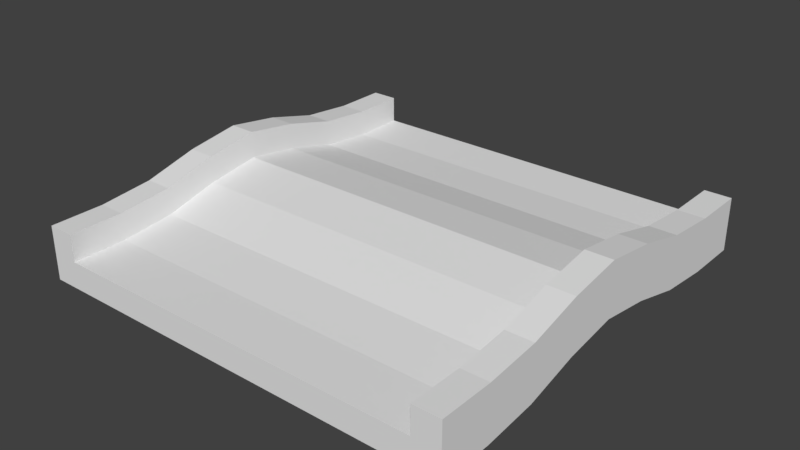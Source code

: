 # Source: ParkO1.blend  (saved by Blender 2.79.0; exported with 4.5.12 LTS)
import bpy
from mathutils import Matrix  # noqa: F401  (used for matrix-valued properties, if any)

bpy.ops.wm.read_factory_settings(use_empty=True)
scene = bpy.context.scene
scene.name = 'Scene'

# ---- collections
col_collection_1 = bpy.data.collections.new('Collection 1'); scene.collection.children.link(col_collection_1)

# ---- world
world_world = bpy.data.worlds.new('World'); scene.world = world_world
world_world.color = (0.05088, 0.05088, 0.05088)
world_world.use_sun_shadow = False
world_world.sun_shadow_jitter_overblur = 0.0
world_world.cycles.sampling_method = 'MANUAL'

# ---- meshes
me_plane = bpy.data.meshes.new('Plane')
me_plane.from_pydata([(8.0, 8.0, 0.0), (8.0, -8.0, 1.0), (-8.0, 8.0, 1.0), (-8.0, -8.0, 1.0), (8.0, -8.0, 0.0), (7.0, -8.0, 0.0), (8.0, 8.0, 2.0), (7.0, -8.0, 2.0), (-8.0, 8.0, 0.0), (-8.0, -8.0, 0.0), (-7.0, 8.0, 0.0), (8.0, 8.0, 1.0), (-7.0, 8.0, 1.0), (7.0, 8.0, 0.0), (-7.0, -8.0, 0.0), (-7.0, -8.0, 1.0), (-7.0, 8.0, 2.0), (-8.0, 8.0, 2.0), (-8.0, -8.0, 2.0), (-7.0, -8.0, 2.0), (8.0, -8.0, 2.0), (7.0, 8.0, 2.0), (7.0, -8.0, 1.0), (7.0, 8.0, 1.0), (8.0, -6.0, 0.0), (8.0, -4.0, 0.192), (8.0, -2.0, 0.7049), (8.0, 0.0, 1.0), (8.0, 2.0, 0.7049), (8.0, 4.0, 0.192), (8.0, 6.0, 0.0), (-8.0, 6.0, 1.0), (-8.0, 4.0, 1.192), (-8.0, 2.0, 1.705), (-8.0, 0.0, 2.0), (-8.0, -2.0, 1.705), (-8.0, -4.0, 1.192), (-8.0, -6.0, 1.0), (-8.0, 6.0, 0.0), (-8.0, 4.0, 0.192), (-8.0, 2.0, 0.7049), (-8.0, 0.0, 1.0), (-8.0, -2.0, 0.7049), (-8.0, -4.0, 0.192), (-8.0, -6.0, 0.0), (7.0, 6.0, 0.0), (7.0, 4.0, 0.192), (7.0, 2.0, 0.7049), (7.0, 0.0, 1.0), (7.0, -2.0, 0.7049), (7.0, -4.0, 0.192), (7.0, -6.0, 0.0), (-7.0, 6.0, 0.0), (-7.0, 4.0, 0.192), (-7.0, 2.0, 0.7049), (-7.0, 0.0, 1.0), (-7.0, -2.0, 0.7049), (-7.0, -4.0, 0.192), (-7.0, -6.0, 0.0), (-7.0, -6.0, 1.0), (-7.0, -4.0, 1.192), (-7.0, -2.0, 1.705), (-7.0, 0.0, 2.0), (-7.0, 2.0, 1.705), (-7.0, 4.0, 1.192), (-7.0, 6.0, 1.0), (-8.0, 6.0, 2.0), (-8.0, 4.0, 2.192), (-8.0, 2.0, 2.705), (-8.0, 0.0, 3.0), (-8.0, -2.0, 2.705), (-8.0, -4.0, 2.192), (-8.0, -6.0, 2.0), (-7.0, -6.0, 2.0), (-7.0, -4.0, 2.192), (-7.0, -2.0, 2.705), (-7.0, 0.0, 3.0), (-7.0, 2.0, 2.705), (-7.0, 4.0, 2.192), (-7.0, 6.0, 2.0), (7.0, -6.0, 1.0), (7.0, -4.0, 1.192), (7.0, -2.0, 1.705), (7.0, 0.0, 2.0), (7.0, 2.0, 1.705), (7.0, 4.0, 1.192), (7.0, 6.0, 1.0), (8.0, -6.0, 1.0), (8.0, -4.0, 1.192), (8.0, -2.0, 1.705), (8.0, 0.0, 2.0), (8.0, 2.0, 1.705), (8.0, 4.0, 1.192), (8.0, 6.0, 1.0), (8.0, -6.0, 2.0), (8.0, -4.0, 2.192), (8.0, -2.0, 2.705), (8.0, 0.0, 3.0), (8.0, 2.0, 2.705), (8.0, 4.0, 2.192), (8.0, 6.0, 2.0), (7.0, -6.0, 2.0), (7.0, -4.0, 2.192), (7.0, -2.0, 2.705), (7.0, 0.0, 3.0), (7.0, 2.0, 2.705), (7.0, 4.0, 2.192), (7.0, 6.0, 2.0)], [], [(45, 13, 0, 30), (93, 11, 6, 100), (30, 0, 11, 93), (44, 9, 3, 37), (10, 8, 2, 12), (5, 4, 1, 22), (14, 5, 22, 15), (0, 13, 23, 11), (52, 10, 13, 45), (12, 2, 17, 16), (9, 14, 15, 3), (3, 15, 19, 18), (37, 3, 18, 72), (107, 100, 6, 21), (11, 23, 21, 6), (22, 1, 20, 7), (80, 22, 7, 101), (65, 86, 23, 12), (38, 8, 10, 52), (13, 10, 12, 23), (66, 79, 16, 17), (65, 12, 16, 79), (15, 59, 73, 19), (59, 60, 74, 73), (60, 61, 75, 74), (61, 62, 76, 75), (62, 63, 77, 76), (63, 64, 78, 77), (64, 65, 79, 78), (18, 19, 73, 72), (72, 73, 74, 71), (71, 74, 75, 70), (70, 75, 76, 69), (69, 76, 77, 68), (68, 77, 78, 67), (67, 78, 79, 66), (9, 44, 58, 14), (44, 43, 57, 58), (43, 42, 56, 57), (42, 41, 55, 56), (41, 40, 54, 55), (40, 39, 53, 54), (39, 38, 52, 53), (15, 22, 80, 59), (59, 80, 81, 60), (60, 81, 82, 61), (61, 82, 83, 62), (62, 83, 84, 63), (63, 84, 85, 64), (64, 85, 86, 65), (23, 86, 107, 21), (86, 85, 106, 107), (85, 84, 105, 106), (84, 83, 104, 105), (83, 82, 103, 104), (82, 81, 102, 103), (81, 80, 101, 102), (7, 20, 94, 101), (101, 94, 95, 102), (102, 95, 96, 103), (103, 96, 97, 104), (104, 97, 98, 105), (105, 98, 99, 106), (106, 99, 100, 107), (2, 31, 66, 17), (31, 32, 67, 66), (32, 33, 68, 67), (33, 34, 69, 68), (34, 35, 70, 69), (35, 36, 71, 70), (36, 37, 72, 71), (14, 58, 51, 5), (58, 57, 50, 51), (57, 56, 49, 50), (56, 55, 48, 49), (55, 54, 47, 48), (54, 53, 46, 47), (53, 52, 45, 46), (8, 38, 31, 2), (38, 39, 32, 31), (39, 40, 33, 32), (40, 41, 34, 33), (41, 42, 35, 34), (42, 43, 36, 35), (43, 44, 37, 36), (4, 24, 87, 1), (24, 25, 88, 87), (25, 26, 89, 88), (26, 27, 90, 89), (27, 28, 91, 90), (28, 29, 92, 91), (29, 30, 93, 92), (1, 87, 94, 20), (87, 88, 95, 94), (88, 89, 96, 95), (89, 90, 97, 96), (90, 91, 98, 97), (91, 92, 99, 98), (92, 93, 100, 99), (5, 51, 24, 4), (51, 50, 25, 24), (50, 49, 26, 25), (49, 48, 27, 26), (48, 47, 28, 27), (47, 46, 29, 28), (46, 45, 30, 29)])
_uv = me_plane.uv_layers.new(name='UVMap')
_uv.uv.foreach_set('vector', [0.4102, 0.8401, 0.4658, 0.8401, 0.4658, 0.8678, 0.4102, 0.8678, 0.4102, 0.8956, 0.4658, 0.8956, 0.4658, 0.9233, 0.4102, 0.9233, 0.4102, 0.8678, 0.4658, 0.8678, 0.4658, 0.8956, 0.4102, 0.8956, 0.0791, 0.7912, 0.02358, 0.7912, 0.02358, 0.7634, 0.0791, 0.7634, 0.4678, 0.8189, 0.4678, 0.7912, 0.4366, 0.7912, 0.4366, 0.8189, 0.02156, 0.8401, 0.02156, 0.8678, 0.05581, 0.8678, 0.05581, 0.8401, 0.5, 0.5312, 0.5, 0.9688, 0.5312, 0.9688, 0.5312, 0.5312, 0.4658, 0.8678, 0.4658, 0.8401, 0.4346, 0.8401, 0.4346, 0.8678, 0.9375, 0.5312, 1.0, 0.5312, 1.0, 0.9688, 0.9375, 0.9688, 0.4366, 0.8189, 0.4366, 0.7912, 0.4047, 0.7912, 0.4047, 0.8189, 0.02358, 0.7912, 0.02358, 0.8189, 0.05782, 0.8189, 0.05782, 0.7912, 0.05782, 0.7912, 0.05782, 0.8189, 0.09305, 0.8189, 0.09305, 0.7912, 0.0791, 0.7634, 0.02358, 0.7634, 0.02358, 0.7356, 0.0791, 0.7356, 0.4102, 0.9511, 0.4102, 0.9233, 0.4658, 0.9233, 0.4658, 0.9511, 0.4346, 0.8678, 0.4346, 0.8401, 0.4027, 0.8401, 0.4027, 0.8678, 0.05581, 0.8401, 0.05581, 0.8678, 0.09104, 0.8678, 0.09104, 0.8401, 0.07709, 0.9789, 0.02156, 0.9789, 0.02156, 0.9511, 0.07709, 0.9511, 0.9375, 0.9688, 0.9375, 0.5312, 1.0, 0.5312, 1.0, 0.9688, 0.4122, 0.7912, 0.4678, 0.7912, 0.4678, 0.8189, 0.4122, 0.8189, 1.0, 0.9688, 1.0, 0.5312, 0.9688, 0.5312, 0.9688, 0.9688, 0.4122, 0.7356, 0.4122, 0.7079, 0.4678, 0.7079, 0.4678, 0.7356, 0.4122, 0.6801, 0.4678, 0.6801, 0.4678, 0.7079, 0.4122, 0.7079, 0.02358, 0.6801, 0.0791, 0.6801, 0.0791, 0.7079, 0.02358, 0.7079, 0.0791, 0.6801, 0.1346, 0.6801, 0.1346, 0.7079, 0.0791, 0.7079, 0.1346, 0.6801, 0.1902, 0.6801, 0.1902, 0.7079, 0.1346, 0.7079, 0.1902, 0.6801, 0.2457, 0.6801, 0.2457, 0.7079, 0.1902, 0.7079, 0.2457, 0.6801, 0.3012, 0.6801, 0.3012, 0.7079, 0.2457, 0.7079, 0.3012, 0.6801, 0.3567, 0.6801, 0.3567, 0.7079, 0.3012, 0.7079, 0.3567, 0.6801, 0.4122, 0.6801, 0.4122, 0.7079, 0.3567, 0.7079, 0.02358, 0.7356, 0.02358, 0.7079, 0.0791, 0.7079, 0.0791, 0.7356, 0.0791, 0.7356, 0.0791, 0.7079, 0.1346, 0.7079, 0.1346, 0.7356, 0.1346, 0.7356, 0.1346, 0.7079, 0.1902, 0.7079, 0.1902, 0.7356, 0.1902, 0.7356, 0.1902, 0.7079, 0.2457, 0.7079, 0.2457, 0.7356, 0.2457, 0.7356, 0.2457, 0.7079, 0.3012, 0.7079, 0.3012, 0.7356, 0.3012, 0.7356, 0.3012, 0.7079, 0.3567, 0.7079, 0.3567, 0.7356, 0.3567, 0.7356, 0.3567, 0.7079, 0.4122, 0.7079, 0.4122, 0.7356, 0.02358, 0.7912, 0.0791, 0.7912, 0.0791, 0.8189, 0.02358, 0.8189, 0.0791, 0.7912, 0.1346, 0.7912, 0.1346, 0.8189, 0.0791, 0.8189, 0.1346, 0.7912, 0.1902, 0.7912, 0.1902, 0.8189, 0.1346, 0.8189, 0.1902, 0.7912, 0.2457, 0.7912, 0.2457, 0.8189, 0.1902, 0.8189, 0.2457, 0.7912, 0.3012, 0.7912, 0.3012, 0.8189, 0.2457, 0.8189, 0.3012, 0.7912, 0.3567, 0.7912, 0.3567, 0.8189, 0.3012, 0.8189, 0.3567, 0.7912, 0.4122, 0.7912, 0.4122, 0.8189, 0.3567, 0.8189, 0.5, 0.9688, 0.5, 0.5312, 0.5625, 0.5312, 0.5625, 0.9688, 0.5625, 0.9688, 0.5625, 0.5312, 0.625, 0.5312, 0.625, 0.9688, 0.625, 0.9688, 0.625, 0.5312, 0.6875, 0.5312, 0.6875, 0.9688, 0.6875, 0.9688, 0.6875, 0.5312, 0.75, 0.5312, 0.75, 0.9688, 0.75, 0.9688, 0.75, 0.5312, 0.8125, 0.5312, 0.8125, 0.9688, 0.8125, 0.9688, 0.8125, 0.5312, 0.875, 0.5312, 0.875, 0.9688, 0.875, 0.9688, 0.875, 0.5312, 0.9375, 0.5312, 0.9375, 0.9688, 0.4658, 0.9789, 0.4102, 0.9789, 0.4102, 0.9511, 0.4658, 0.9511, 0.4102, 0.9789, 0.3547, 0.9789, 0.3547, 0.9511, 0.4102, 0.9511, 0.3547, 0.9789, 0.2992, 0.9789, 0.2992, 0.9511, 0.3547, 0.9511, 0.2992, 0.9789, 0.2437, 0.9789, 0.2437, 0.9511, 0.2992, 0.9511, 0.2437, 0.9789, 0.1881, 0.9789, 0.1881, 0.9511, 0.2437, 0.9511, 0.1881, 0.9789, 0.1326, 0.9789, 0.1326, 0.9511, 0.1881, 0.9511, 0.1326, 0.9789, 0.07709, 0.9789, 0.07709, 0.9511, 0.1326, 0.9511, 0.02156, 0.9511, 0.02156, 0.9233, 0.07709, 0.9233, 0.07709, 0.9511, 0.07709, 0.9511, 0.07709, 0.9233, 0.1326, 0.9233, 0.1326, 0.9511, 0.1326, 0.9511, 0.1326, 0.9233, 0.1881, 0.9233, 0.1881, 0.9511, 0.1881, 0.9511, 0.1881, 0.9233, 0.2437, 0.9233, 0.2437, 0.9511, 0.2437, 0.9511, 0.2437, 0.9233, 0.2992, 0.9233, 0.2992, 0.9511, 0.2992, 0.9511, 0.2992, 0.9233, 0.3547, 0.9233, 0.3547, 0.9511, 0.3547, 0.9511, 0.3547, 0.9233, 0.4102, 0.9233, 0.4102, 0.9511, 0.4678, 0.7634, 0.4122, 0.7634, 0.4122, 0.7356, 0.4678, 0.7356, 0.4122, 0.7634, 0.3567, 0.7634, 0.3567, 0.7356, 0.4122, 0.7356, 0.3567, 0.7634, 0.3012, 0.7634, 0.3012, 0.7356, 0.3567, 0.7356, 0.3012, 0.7634, 0.2457, 0.7634, 0.2457, 0.7356, 0.3012, 0.7356, 0.2457, 0.7634, 0.1902, 0.7634, 0.1902, 0.7356, 0.2457, 0.7356, 0.1902, 0.7634, 0.1346, 0.7634, 0.1346, 0.7356, 0.1902, 0.7356, 0.1346, 0.7634, 0.0791, 0.7634, 0.0791, 0.7356, 0.1346, 0.7356, 0.5, 0.5312, 0.5625, 0.5312, 0.5625, 0.9688, 0.5, 0.9688, 0.5625, 0.5312, 0.625, 0.5312, 0.625, 0.9688, 0.5625, 0.9688, 0.625, 0.5312, 0.6875, 0.5312, 0.6875, 0.9688, 0.625, 0.9688, 0.6875, 0.5312, 0.75, 0.5312, 0.75, 0.9688, 0.6875, 0.9688, 0.75, 0.5312, 0.8125, 0.5312, 0.8125, 0.9688, 0.75, 0.9688, 0.8125, 0.5312, 0.875, 0.5312, 0.875, 0.9688, 0.8125, 0.9688, 0.875, 0.5312, 0.9375, 0.5312, 0.9375, 0.9688, 0.875, 0.9688, 0.4678, 0.7912, 0.4122, 0.7912, 0.4122, 0.7634, 0.4678, 0.7634, 0.4122, 0.7912, 0.3567, 0.7912, 0.3567, 0.7634, 0.4122, 0.7634, 0.3567, 0.7912, 0.3012, 0.7912, 0.3012, 0.7634, 0.3567, 0.7634, 0.3012, 0.7912, 0.2457, 0.7912, 0.2457, 0.7634, 0.3012, 0.7634, 0.2457, 0.7912, 0.1902, 0.7912, 0.1902, 0.7634, 0.2457, 0.7634, 0.1902, 0.7912, 0.1346, 0.7912, 0.1346, 0.7634, 0.1902, 0.7634, 0.1346, 0.7912, 0.0791, 0.7912, 0.0791, 0.7634, 0.1346, 0.7634, 0.02156, 0.8678, 0.07709, 0.8678, 0.07709, 0.8956, 0.02156, 0.8956, 0.07709, 0.8678, 0.1326, 0.8678, 0.1326, 0.8956, 0.07709, 0.8956, 0.1326, 0.8678, 0.1881, 0.8678, 0.1881, 0.8956, 0.1326, 0.8956, 0.1881, 0.8678, 0.2437, 0.8678, 0.2437, 0.8956, 0.1881, 0.8956, 0.2437, 0.8678, 0.2992, 0.8678, 0.2992, 0.8956, 0.2437, 0.8956, 0.2992, 0.8678, 0.3547, 0.8678, 0.3547, 0.8956, 0.2992, 0.8956, 0.3547, 0.8678, 0.4102, 0.8678, 0.4102, 0.8956, 0.3547, 0.8956, 0.02156, 0.8956, 0.07709, 0.8956, 0.07709, 0.9233, 0.02156, 0.9233, 0.07709, 0.8956, 0.1326, 0.8956, 0.1326, 0.9233, 0.07709, 0.9233, 0.1326, 0.8956, 0.1881, 0.8956, 0.1881, 0.9233, 0.1326, 0.9233, 0.1881, 0.8956, 0.2437, 0.8956, 0.2437, 0.9233, 0.1881, 0.9233, 0.2437, 0.8956, 0.2992, 0.8956, 0.2992, 0.9233, 0.2437, 0.9233, 0.2992, 0.8956, 0.3547, 0.8956, 0.3547, 0.9233, 0.2992, 0.9233, 0.3547, 0.8956, 0.4102, 0.8956, 0.4102, 0.9233, 0.3547, 0.9233, 0.02156, 0.8401, 0.07709, 0.8401, 0.07709, 0.8678, 0.02156, 0.8678, 0.07709, 0.8401, 0.1326, 0.8401, 0.1326, 0.8678, 0.07709, 0.8678, 0.1326, 0.8401, 0.1881, 0.8401, 0.1881, 0.8678, 0.1326, 0.8678, 0.1881, 0.8401, 0.2437, 0.8401, 0.2437, 0.8678, 0.1881, 0.8678, 0.2437, 0.8401, 0.2992, 0.8401, 0.2992, 0.8678, 0.2437, 0.8678, 0.2992, 0.8401, 0.3547, 0.8401, 0.3547, 0.8678, 0.2992, 0.8678, 0.3547, 0.8401, 0.4102, 0.8401, 0.4102, 0.8678, 0.3547, 0.8678])
me_plane.use_remesh_preserve_volume = False
me_plane.use_remesh_preserve_attributes = False
me_plane.use_mirror_vertex_groups = False
me_plane.update()

# ---- objects
ob_plane = bpy.data.objects.new('Plane', me_plane)

# ---- transforms, parenting, visibility, modifiers, constraints
ob_plane.location = (0.0, 0.0, 0.0)
ob_plane.lineart.crease_threshold = 0.0

# ---- collection membership
col_collection_1.objects.link(ob_plane)

# ---- scene / render settings (as saved in the file)
scene.frame_start = 1; scene.frame_end = 250; scene.frame_set(1)
scene.render.engine = 'BLENDER_EEVEE_NEXT'
scene.render.resolution_percentage = 50
scene.render.dither_intensity = 0.0
scene.cycles.use_denoising = False
scene.cycles.samples = 128
scene.cycles.sampling_pattern = 'TABULATED_SOBOL'
scene.cycles.use_adaptive_sampling = False
scene.cycles.use_light_tree = False
scene.cycles.blur_glossy = 0.0
scene.cycles.sample_clamp_indirect = 0.0
scene.view_settings.view_transform = 'Standard'
bpy.context.view_layer.update()

# ---- added for rendering (the .blend has no active camera and no usable light): camera, sun
cam_auto = bpy.data.cameras.new('AutoCamera')
cam_auto.lens = 50.0
cam_auto.sensor_width = 36.0
cam_auto.clip_end = 1000.0
ob_auto_camera = bpy.data.objects.new('AutoCamera', cam_auto)
scene.collection.objects.link(ob_auto_camera)
ob_auto_camera.location = (21.1186, -25.3424, 18.3949)
ob_auto_camera.rotation_euler = (1.09748, -7.21219e-08, 0.694738)
scene.camera = ob_auto_camera
light_auto_sun = bpy.data.lights.new('AutoSun', 'SUN')
light_auto_sun.energy = 3.0
light_auto_sun.angle = 0.0523599
ob_auto_sun = bpy.data.objects.new('AutoSun', light_auto_sun)
scene.collection.objects.link(ob_auto_sun)
ob_auto_sun.rotation_euler = (0.872665, 0.174533, 0.523599)
bpy.context.view_layer.update()
